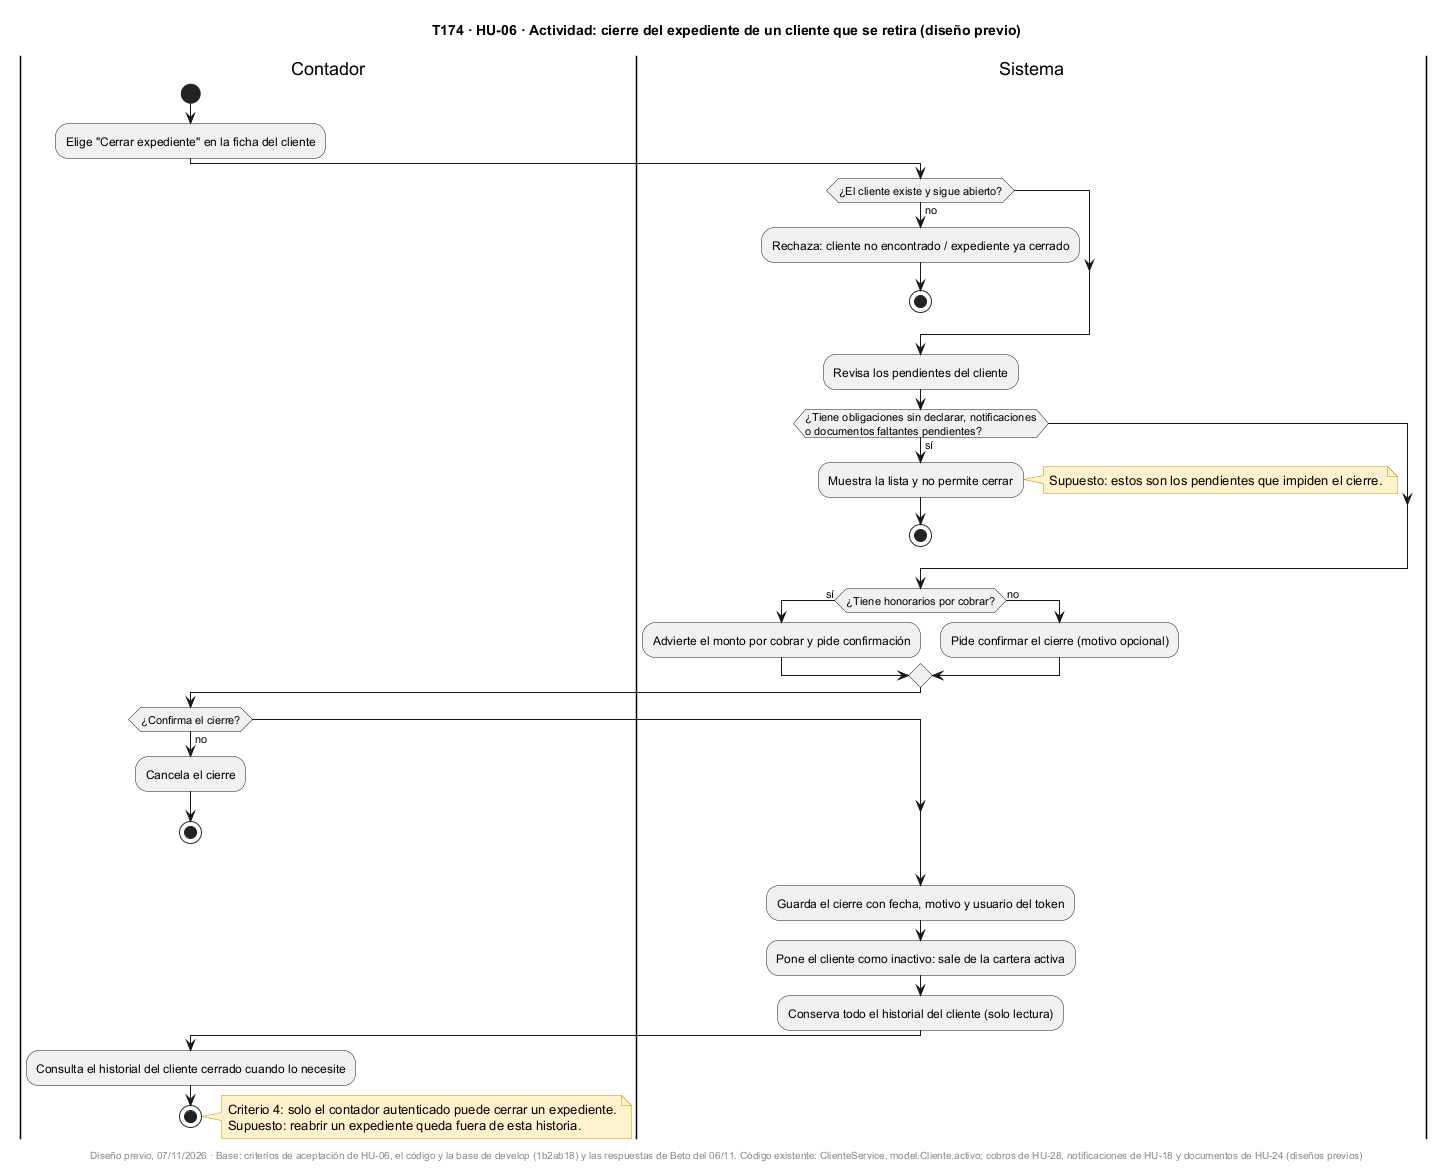

The diagram above was rendered by PlantUML. Its source (embedded in the PNG):
@startuml
title T174 · HU-06 · Actividad: cierre del expediente de un cliente que se retira (diseño previo)
skinparam shadowing false
skinparam noteBackgroundColor #FFF2CC
skinparam noteBorderColor #BF9000

|Contador|
start
:Elige "Cerrar expediente" en la ficha del cliente;

|Sistema|
if (¿El cliente existe y sigue abierto?) then (no)
  :Rechaza: cliente no encontrado / expediente ya cerrado;
  stop
endif
:Revisa los pendientes del cliente;
if (¿Tiene obligaciones sin declarar, notificaciones\no documentos faltantes pendientes?) then (sí)
  :Muestra la lista y no permite cerrar;
  note right
    Supuesto: estos son los pendientes que impiden el cierre.
  end note
  stop
endif
if (¿Tiene honorarios por cobrar?) then (sí)
  :Advierte el monto por cobrar y pide confirmación;
else (no)
  :Pide confirmar el cierre (motivo opcional);
endif

|Contador|
if (¿Confirma el cierre?) then (no)
  :Cancela el cierre;
  stop
endif

|Sistema|
:Guarda el cierre con fecha, motivo y usuario del token;
:Pone el cliente como inactivo: sale de la cartera activa;
:Conserva todo el historial del cliente (solo lectura);

|Contador|
:Consulta el historial del cliente cerrado cuando lo necesite;
stop

note right
  Criterio 4: solo el contador autenticado puede cerrar un expediente.
  Supuesto: reabrir un expediente queda fuera de esta historia.
end note
footer Diseño previo, 07/11/2026 · Base: criterios de aceptación de HU-06, el código y la base de develop (1b2ab18) y las respuestas de Beto del 06/11. Código existente: ClienteService, model.Cliente.activo; cobros de HU-28, notificaciones de HU-18 y documentos de HU-24 (diseños previos)
@enduml